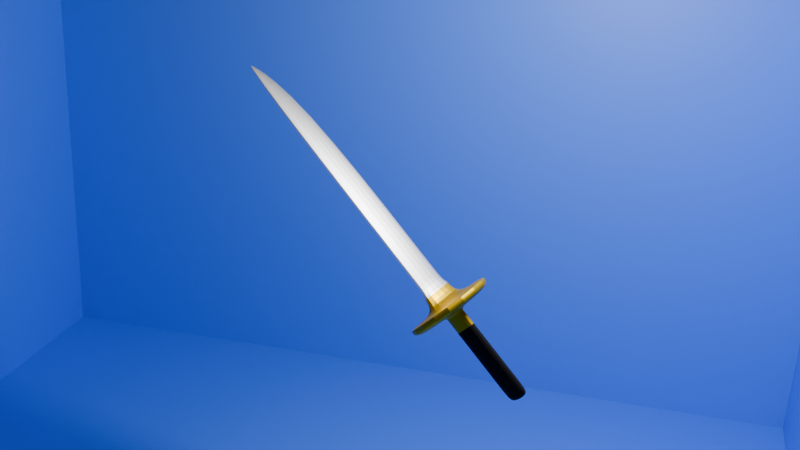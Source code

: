 # Source: Katana_.blend  (saved by Blender 5.0.119; exported with 4.5.12 LTS)
import bpy
from mathutils import Matrix  # noqa: F401  (used for matrix-valued properties, if any)

bpy.ops.wm.read_factory_settings(use_empty=True)
scene = bpy.context.scene
scene.name = 'Scene'

# ---- collections
col_collection = bpy.data.collections.new('Collection'); scene.collection.children.link(col_collection)

# ---- materials (node trees are filled in below, after node groups)
mat_acier = bpy.data.materials.new('Acier ')
mat_acier.alpha_threshold = 0.0
mat_acier.use_backface_culling_lightprobe_volume = False
mat_acier.roughness = 0.5
mat_acier.line_color = (0.0, 0.0, 0.0, 1.0)
mat_or = bpy.data.materials.new('or ')
mat_poign_e = bpy.data.materials.new('poignée ')
mat_fond = bpy.data.materials.new('fond ')

# ---- material node trees
mat_acier.use_nodes = True; mat_acier.node_tree.nodes.clear()
_N = mat_acier.node_tree.nodes; _L = mat_acier.node_tree.links
n0 = _N.new('ShaderNodeOutputMaterial'); n0.name = 'Material Output'; n0.location = (200, 100)
n1 = _N.new('ShaderNodeBsdfPrincipled'); n1.name = 'Principled BSDF'; n1.location = (-200, 100)
n1.inputs[0].default_value = (0.6657, 0.6657, 0.6657, 1.0)
n1.inputs[1].default_value = 1.0
_L.new(n1.outputs[0], n0.inputs[0])
n0.is_active_output = True
mat_or.use_nodes = True; mat_or.node_tree.nodes.clear()
_N = mat_or.node_tree.nodes; _L = mat_or.node_tree.links
n0 = _N.new('ShaderNodeBsdfPrincipled'); n0.name = 'BSDF guidée'; n0.location = (-200, 100)
n0.inputs[0].default_value = (0.7002, 0.4454, 0.0, 1.0)
n0.inputs[1].default_value = 1.0
n1 = _N.new('ShaderNodeOutputMaterial'); n1.name = 'Sortie matériau'; n1.location = (200, 100)
_L.new(n0.outputs[0], n1.inputs[0])
n1.is_active_output = True
mat_poign_e.use_nodes = True; mat_poign_e.node_tree.nodes.clear()
_N = mat_poign_e.node_tree.nodes; _L = mat_poign_e.node_tree.links
n0 = _N.new('ShaderNodeBsdfPrincipled'); n0.name = 'BSDF guidée'; n0.location = (-200, 100)
n0.inputs[0].default_value = (0.0, 0.0, 0.0, 1.0)
n0.inputs[2].default_value = 1.0
n1 = _N.new('ShaderNodeOutputMaterial'); n1.name = 'Sortie matériau'; n1.location = (200, 100)
_L.new(n0.outputs[0], n1.inputs[0])
n1.is_active_output = True
mat_fond.use_nodes = True; mat_fond.node_tree.nodes.clear()
_N = mat_fond.node_tree.nodes; _L = mat_fond.node_tree.links
n0 = _N.new('ShaderNodeBsdfPrincipled'); n0.name = 'BSDF guidée'; n0.location = (-200, 100)
n0.inputs[0].default_value = (0.08227, 0.2525, 1.0, 1.0)
n1 = _N.new('ShaderNodeOutputMaterial'); n1.name = 'Sortie matériau'; n1.location = (200, 100)
_L.new(n0.outputs[0], n1.inputs[0])
n1.is_active_output = True

# ---- world
world_world = bpy.data.worlds.new('World'); scene.world = world_world
world_world.use_nodes = True; world_world.node_tree.nodes.clear()
_N = world_world.node_tree.nodes; _L = world_world.node_tree.links
n0 = _N.new('ShaderNodeOutputWorld'); n0.name = 'World Output'; n0.location = (200, 100)
n1 = _N.new('ShaderNodeBackground'); n1.name = 'Background'; n1.location = (-200, 100)
n1.inputs[0].default_value = (0.05088, 0.05088, 0.05088, 1.0)
_L.new(n1.outputs[0], n0.inputs[0])
n0.is_active_output = True
world_world.color = (0.05088, 0.05088, 0.05088)
world_world.sun_shadow_jitter_overblur = 0.0

# ---- cameras
cam_camera = bpy.data.cameras.new('Camera')
cam_camera.clip_end = 200.0
cam_camera.lens = 47.0
cam_camera.ortho_scale = 7.314
cam_camera.shift_x = 0.16
cam_camera.shift_y = 0.08

# ---- lights
light_light = bpy.data.lights.new('Light', 'POINT')
light_light.energy = 5000.0
light_light.shadow_soft_size = 0.8807

# ---- meshes
me_cube = bpy.data.meshes.new('Cube')
me_cube.from_pydata([(1.0, 1.0, -0.531), (0.1021, 0.2922, -0.7055), (1.0, -1.0, -0.531), (0.1021, -0.2922, -0.7055), (-1.0, 1.0, -0.531), (-0.1021, 0.2922, -0.7055), (-1.0, -1.0, -0.531), (-0.1021, -0.2922, -0.7055), (0.4322, -0.1342, -0.482), (-0.4322, -0.1342, -0.482), (0.4322, 0.1342, -0.482), (-0.4322, 0.1342, -0.482), (-1.0, 1.0, -0.7055), (-1.0, -1.0, -0.7055), (1.0, 1.0, -0.7055), (1.0, -1.0, -0.7055), (-0.1021, 0.2922, -0.8007), (-0.1021, -0.2922, -0.8007), (0.1021, 0.2922, -0.8007), (0.1021, -0.2922, -0.8007), (-0.1021, 0.2922, -0.8097), (-0.1021, -0.2922, -0.8097), (0.1021, 0.2922, -0.8097), (0.1021, -0.2922, -0.8097), (-0.1021, 0.2922, -2.758), (-0.1021, -0.2922, -2.758), (0.1021, 0.2922, -2.758), (0.1021, -0.2922, -2.758), (-0.1021, 0.2922, -2.983), (-0.1021, -0.2922, -2.983), (0.1021, 0.2922, -2.983), (0.1021, -0.2922, -2.983), (1.0, -1.0, -0.482), (-1.0, -1.0, -0.482), (1.0, 1.0, -0.482), (-1.0, 1.0, -0.482), (0.3569, -0.05885, -0.07807), (-0.3569, -0.05885, -0.07807), (0.3569, 0.05885, -0.07807), (-0.3569, 0.05885, -0.07807), (0.4322, -0.1342, -0.07807), (-0.4322, -0.1342, -0.07807), (0.4322, 0.1342, -0.07807), (-0.4322, 0.1342, -0.07807), (0.3569, -0.05885, 0.543), (-0.3569, -0.05885, 0.543), (0.3569, 0.05885, 0.543), (-0.3569, 0.05885, 0.543), (0.3569, -0.05885, 5.0), (-0.3569, -0.05885, 5.0), (0.3569, 0.05885, 5.0), (-0.3569, 0.05885, 5.0), (0.2348, -0.01943, 6.16), (0.2242, -0.01943, 6.16), (0.2348, 0.01289, 6.16), (0.2242, 0.01289, 6.16)], [], [(4, 6, 33, 35), (15, 2, 6, 13), (13, 6, 4, 12), (7, 5, 16, 17), (14, 0, 2, 15), (12, 4, 0, 14), (8, 10, 42, 40), (2, 0, 34, 32), (0, 4, 35, 34), (6, 2, 32, 33), (5, 7, 13, 12), (1, 5, 12, 14), (7, 3, 15, 13), (3, 1, 14, 15), (18, 19, 23, 22), (1, 3, 19, 18), (5, 1, 18, 16), (3, 7, 17, 19), (23, 21, 25, 27), (16, 18, 22, 20), (19, 17, 21, 23), (17, 16, 20, 21), (26, 27, 31, 30), (21, 20, 24, 25), (22, 23, 27, 26), (20, 22, 26, 24), (28, 30, 31, 29), (24, 26, 30, 28), (27, 25, 29, 31), (25, 24, 28, 29), (8, 9, 33, 32), (10, 8, 32, 34), (9, 11, 35, 33), (11, 10, 34, 35), (38, 39, 47, 46), (11, 9, 41, 43), (9, 8, 40, 41), (10, 11, 43, 42), (36, 37, 41, 40), (38, 36, 40, 42), (37, 39, 43, 41), (39, 38, 42, 43), (47, 45, 49, 51), (36, 38, 46, 44), (39, 37, 45, 47), (37, 36, 44, 45), (50, 51, 55, 54), (45, 44, 48, 49), (46, 47, 51, 50), (44, 46, 50, 48), (54, 55, 53, 52), (48, 50, 54, 52), (51, 49, 53, 55), (49, 48, 52, 53)])
me_cube.polygons.foreach_set('material_index', [1, 1, 1, 1, 1, 1, 1, 1, 1, 1, 1, 1, 1, 1, 1, 1, 1, 1, 2, 1, 1, 1, 2, 2, 2, 2, 2, 2, 2, 2, 1, 1, 1, 1, 0, 1, 1, 1, 0, 0, 0, 0, 0, 0, 0, 0, 0, 0, 0, 0, 0, 0, 0, 0])
_uv = me_cube.uv_layers.new(name='UVMap')
_uv.uv.foreach_set('vector', [0.625, 0.25, 0.625, 0.0, 0.625, 0.0, 0.625, 0.25, 0.375, 0.75, 0.625, 0.75, 0.625, 1.0, 0.375, 1.0, 0.375, 0.0, 0.625, 0.0, 0.625, 0.25, 0.375, 0.25, 0.1519, 0.7231, 0.1519, 0.5269, 0.1519, 0.5269, 0.1519, 0.7231, 0.375, 0.5, 0.625, 0.5, 0.625, 0.75, 0.375, 0.75, 0.375, 0.25, 0.625, 0.25, 0.625, 0.5, 0.375, 0.5, 0.696, 0.679, 0.696, 0.571, 0.696, 0.571, 0.696, 0.679, 0.625, 0.75, 0.625, 0.5, 0.625, 0.5, 0.625, 0.75, 0.625, 0.5, 0.625, 0.25, 0.625, 0.25, 0.625, 0.5, 0.625, 1.0, 0.625, 0.75, 0.625, 0.75, 0.625, 1.0, 0.1519, 0.5269, 0.1519, 0.7231, 0.125, 0.75, 0.125, 0.5, 0.3481, 0.5269, 0.1519, 0.5269, 0.125, 0.5, 0.375, 0.5, 0.1519, 0.7231, 0.3481, 0.7231, 0.375, 0.75, 0.125, 0.75, 0.3481, 0.7231, 0.3481, 0.5269, 0.375, 0.5, 0.375, 0.75, 0.3481, 0.5269, 0.3481, 0.7231, 0.3481, 0.7231, 0.3481, 0.5269, 0.3481, 0.5269, 0.3481, 0.7231, 0.3481, 0.7231, 0.3481, 0.5269, 0.1519, 0.5269, 0.3481, 0.5269, 0.3481, 0.5269, 0.1519, 0.5269, 0.3481, 0.7231, 0.1519, 0.7231, 0.1519, 0.7231, 0.3481, 0.7231, 0.3481, 0.7231, 0.1519, 0.7231, 0.1519, 0.7231, 0.3481, 0.7231, 0.1519, 0.5269, 0.3481, 0.5269, 0.3481, 0.5269, 0.1519, 0.5269, 0.3481, 0.7231, 0.1519, 0.7231, 0.1519, 0.7231, 0.3481, 0.7231, 0.1519, 0.7231, 0.1519, 0.5269, 0.1519, 0.5269, 0.1519, 0.7231, 0.3481, 0.5269, 0.3481, 0.7231, 0.3481, 0.7231, 0.3481, 0.5269, 0.1519, 0.7231, 0.1519, 0.5269, 0.1519, 0.5269, 0.1519, 0.7231, 0.3481, 0.5269, 0.3481, 0.7231, 0.3481, 0.7231, 0.3481, 0.5269, 0.1519, 0.5269, 0.3481, 0.5269, 0.3481, 0.5269, 0.1519, 0.5269, 0.1519, 0.5269, 0.3481, 0.5269, 0.3481, 0.7231, 0.1519, 0.7231, 0.1519, 0.5269, 0.3481, 0.5269, 0.3481, 0.5269, 0.1519, 0.5269, 0.3481, 0.7231, 0.1519, 0.7231, 0.1519, 0.7231, 0.3481, 0.7231, 0.1519, 0.7231, 0.1519, 0.5269, 0.1519, 0.5269, 0.1519, 0.7231, 0.696, 0.679, 0.804, 0.679, 0.875, 0.75, 0.625, 0.75, 0.696, 0.571, 0.696, 0.679, 0.625, 0.75, 0.625, 0.5, 0.804, 0.679, 0.804, 0.571, 0.875, 0.5, 0.875, 0.75, 0.804, 0.571, 0.696, 0.571, 0.625, 0.5, 0.875, 0.5, 0.7054, 0.6013, 0.7946, 0.6013, 0.7946, 0.6013, 0.7054, 0.6013, 0.804, 0.571, 0.804, 0.679, 0.804, 0.679, 0.804, 0.571, 0.804, 0.679, 0.696, 0.679, 0.696, 0.679, 0.804, 0.679, 0.696, 0.571, 0.804, 0.571, 0.804, 0.571, 0.696, 0.571, 0.7054, 0.6487, 0.7946, 0.6487, 0.804, 0.679, 0.696, 0.679, 0.7054, 0.6013, 0.7054, 0.6487, 0.696, 0.679, 0.696, 0.571, 0.7946, 0.6487, 0.7946, 0.6013, 0.804, 0.571, 0.804, 0.679, 0.7946, 0.6013, 0.7054, 0.6013, 0.696, 0.571, 0.804, 0.571, 0.7946, 0.6013, 0.7946, 0.6487, 0.7946, 0.6487, 0.7946, 0.6013, 0.7054, 0.6487, 0.7054, 0.6013, 0.7054, 0.6013, 0.7054, 0.6487, 0.7946, 0.6013, 0.7946, 0.6487, 0.7946, 0.6487, 0.7946, 0.6013, 0.7946, 0.6487, 0.7054, 0.6487, 0.7054, 0.6487, 0.7946, 0.6487, 0.7054, 0.6013, 0.7946, 0.6013, 0.7946, 0.6013, 0.7054, 0.6013, 0.7946, 0.6487, 0.7054, 0.6487, 0.7054, 0.6487, 0.7946, 0.6487, 0.7054, 0.6013, 0.7946, 0.6013, 0.7946, 0.6013, 0.7054, 0.6013, 0.7054, 0.6487, 0.7054, 0.6013, 0.7054, 0.6013, 0.7054, 0.6487, 0.7054, 0.6013, 0.7946, 0.6013, 0.7946, 0.6487, 0.7054, 0.6487, 0.7054, 0.6487, 0.7054, 0.6013, 0.7054, 0.6013, 0.7054, 0.6487, 0.7946, 0.6013, 0.7946, 0.6487, 0.7946, 0.6487, 0.7946, 0.6013, 0.7946, 0.6487, 0.7054, 0.6487, 0.7054, 0.6487, 0.7946, 0.6487])
me_cube.materials.append(mat_acier)
me_cube.materials.append(mat_or)
me_cube.materials.append(mat_poign_e)
me_cube.use_mirror_vertex_groups = False
me_cube.update()
me_cube_001 = bpy.data.meshes.new('Cube.001')
me_cube_001.from_pydata([(-1.0, -1.0, -1.0), (-0.9763, -0.9763, 1.0), (-1.0, 1.0, -1.0), (-0.9763, 0.9763, 1.0), (1.0, -1.0, -1.0), (0.9763, -0.9763, -0.87), (1.0, 1.0, -1.0), (0.9763, 0.9763, -0.87), (-1.0, -1.0, 1.0), (-1.0, 1.0, 1.0), (1.0, 1.0, -0.87), (1.0, -1.0, -0.87), (-0.9763, -0.9763, -1.005), (-0.9763, 0.9763, -1.005), (0.9763, 0.9763, -1.079), (0.9763, -0.9763, -1.079), (-0.9763, -0.9763, -0.6074), (-0.9763, 0.9763, -0.6074), (0.9763, 0.9763, -0.6817), (0.9763, -0.9763, -0.6817)], [], [(0, 8, 9, 2), (2, 9, 10, 6), (6, 10, 11, 4), (4, 11, 8, 0), (2, 6, 4, 0), (5, 7, 14, 15), (1, 3, 9, 8), (3, 7, 10, 9), (7, 5, 11, 10), (5, 1, 8, 11), (13, 12, 16, 17), (3, 1, 12, 13), (1, 5, 15, 12), (7, 3, 13, 14), (18, 17, 16, 19), (12, 15, 19, 16), (14, 13, 17, 18), (15, 14, 18, 19)])
_uv = me_cube_001.uv_layers.new(name='CarteUV')
_uv.uv.foreach_set('vector', [0.375, 0.0, 0.625, 0.0, 0.625, 0.25, 0.375, 0.25, 0.375, 0.25, 0.625, 0.25, 0.625, 0.5, 0.375, 0.5, 0.375, 0.5, 0.625, 0.5, 0.625, 0.75, 0.375, 0.75, 0.375, 0.75, 0.625, 0.75, 0.625, 1.0, 0.375, 1.0, 0.125, 0.5, 0.375, 0.5, 0.375, 0.75, 0.125, 0.75, 0.628, 0.747, 0.628, 0.503, 0.628, 0.503, 0.628, 0.747, 0.872, 0.747, 0.872, 0.503, 0.875, 0.5, 0.875, 0.75, 0.872, 0.503, 0.628, 0.503, 0.625, 0.5, 0.875, 0.5, 0.628, 0.503, 0.628, 0.747, 0.625, 0.75, 0.625, 0.5, 0.628, 0.747, 0.872, 0.747, 0.875, 0.75, 0.625, 0.75, 0.872, 0.503, 0.872, 0.747, 0.872, 0.747, 0.872, 0.503, 0.872, 0.503, 0.872, 0.747, 0.872, 0.747, 0.872, 0.503, 0.872, 0.747, 0.628, 0.747, 0.628, 0.747, 0.872, 0.747, 0.628, 0.503, 0.872, 0.503, 0.872, 0.503, 0.628, 0.503, 0.628, 0.503, 0.872, 0.503, 0.872, 0.747, 0.628, 0.747, 0.872, 0.747, 0.628, 0.747, 0.628, 0.747, 0.872, 0.747, 0.628, 0.503, 0.872, 0.503, 0.872, 0.503, 0.628, 0.503, 0.628, 0.747, 0.628, 0.503, 0.628, 0.503, 0.628, 0.747])
me_cube_001.materials.append(mat_fond)
me_cube_001.update()

# ---- objects
ob_cube = bpy.data.objects.new('Cube', me_cube)
ob_light = bpy.data.objects.new('Light', light_light)
ob_camera = bpy.data.objects.new('Camera', cam_camera)
ob_cube_001 = bpy.data.objects.new('Cube.001', me_cube_001)

# ---- transforms, parenting, visibility, modifiers, constraints
ob_cube.location = (-0.3083, 3.254, 0.4334)
ob_cube.rotation_euler = (0.7562, 0.2196, -0.3909)
ob_cube.lock_rotations_4d = False
ob_cube.empty_display_type = 'ARROWS'
ob_cube.lineart.crease_threshold = 0.0
_m = ob_cube.modifiers.new('Subdivision', 'SUBSURF')
_m.levels = 2
ob_light.location = (0.1685, 5.97, 6.441)
ob_light.rotation_euler = (0.8869, 0.2734, 2.613)
ob_light.scale = (1.042, 1.286, 1.198)
ob_light.lock_rotations_4d = False
ob_light.empty_display_type = 'ARROWS'
ob_light.color = (0.0, 0.0, 0.0, 0.0)
ob_light.lineart.crease_threshold = 0.0
ob_camera.location = (20.03, 7.485, 8.325)
ob_camera.rotation_euler = (1.2, -4.76e-07, 1.939)
ob_camera.lock_rotations_4d = False
ob_camera.empty_display_type = 'ARROWS'
ob_camera.color = (0.0, 0.0, 0.0, 0.0)
ob_camera.display_type = 'WIRE'
ob_camera.lineart.crease_threshold = 0.0
ob_cube_001.location = (0.0, 0.0, 0.0)
ob_cube_001.scale = (10.7, 11.98, 10.7)

# ---- collection membership
col_collection.objects.link(ob_cube)
col_collection.objects.link(ob_light)
col_collection.objects.link(ob_camera)
col_collection.objects.link(ob_cube_001)

# ---- scene / render settings (as saved in the file)
scene.camera = ob_camera
scene.frame_start = 1; scene.frame_end = 250; scene.frame_set(0)
scene.render.engine = 'BLENDER_EEVEE_NEXT'
scene.render.bake_bias = 0.0
scene.render.bake_samples = 0
scene.cycles.sampling_pattern = 'TABULATED_SOBOL'
scene.eevee.use_volume_custom_range = False
bpy.context.view_layer.update()
